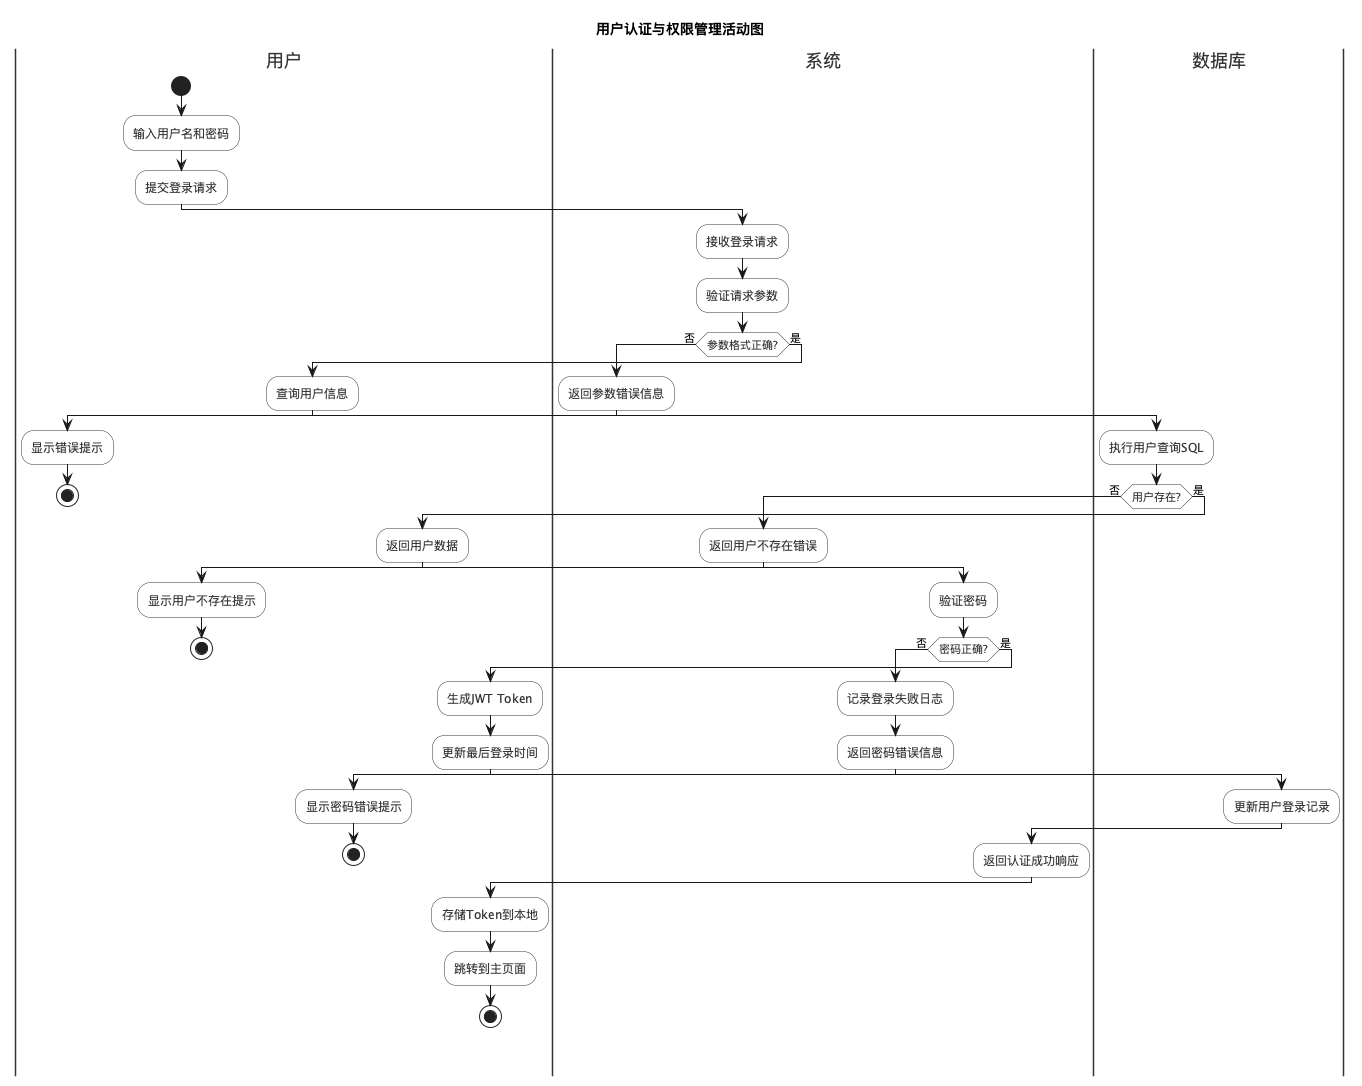

The diagram above was rendered by PlantUML. Its source (embedded in the PNG):
@startuml
skinparam activity {
  BackgroundColor #FFFFFF
  BorderColor #333333
  FontColor #333333
}

skinparam swimlane {
  BorderColor #333333
  TitleFontColor #333333
}

title 用户认证与权限管理活动图

|用户|
start
:输入用户名和密码;
:提交登录请求;

|系统|
:接收登录请求;
:验证请求参数;

if (参数格式正确?) then (否)
  :返回参数错误信息;
  |用户|
  :显示错误提示;
  stop
else (是)
  :查询用户信息;

  |数据库|
  :执行用户查询SQL;

  if (用户存在?) then (否)
    |系统|
    :返回用户不存在错误;
    |用户|
    :显示用户不存在提示;
    stop
  else (是)
    :返回用户数据;

    |系统|
    :验证密码;

    if (密码正确?) then (否)
      :记录登录失败日志;
      :返回密码错误信息;
      |用户|
      :显示密码错误提示;
      stop
    else (是)
      :生成JWT Token;
      :更新最后登录时间;

      |数据库|
      :更新用户登录记录;

      |系统|
      :返回认证成功响应;

      |用户|
      :存储Token到本地;
      :跳转到主页面;
      stop
    endif
  endif
endif

@enduml